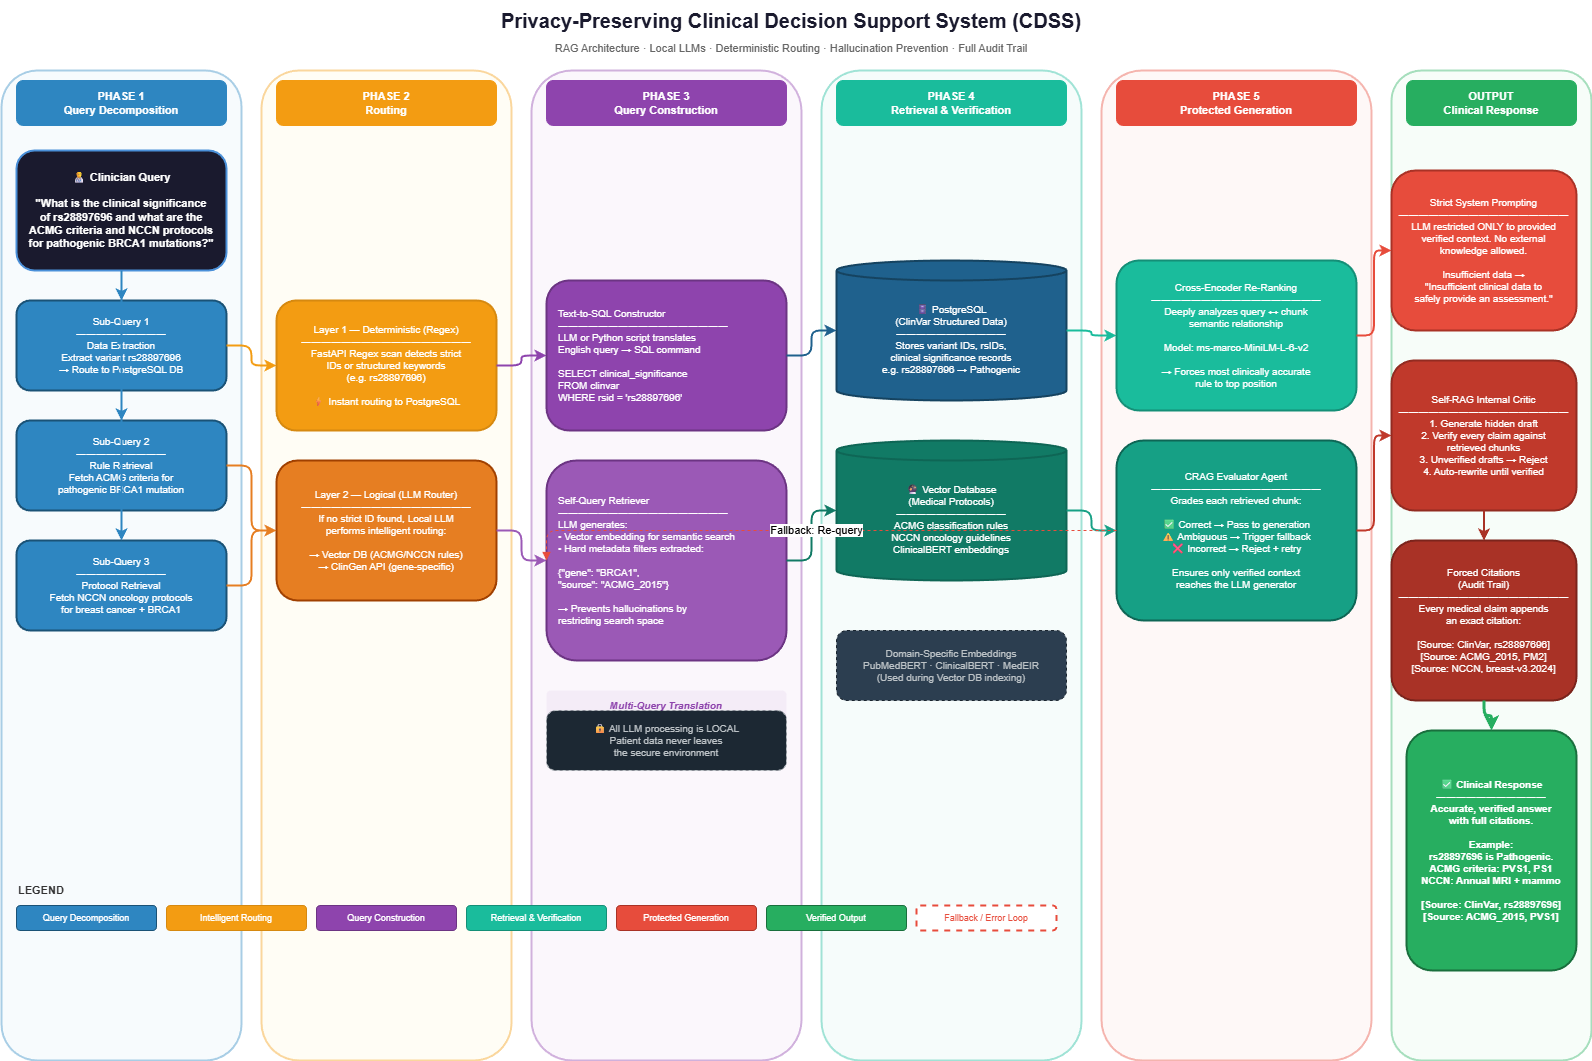

The diagram above was exported from draw.io. Its source (the exported page's mxGraphModel, read from the mxfile embedded in the PNG):
<mxGraphModel dx="1626" dy="779" grid="1" gridSize="10" guides="1" tooltips="1" connect="1" arrows="1" fold="1" page="1" pageScale="1" pageWidth="1654" pageHeight="1169" math="0" shadow="1">
  <root>
    <mxCell id="0" />
    <mxCell id="1" parent="0" />
    <mxCell id="title" value="Privacy-Preserving Clinical Decision Support System (CDSS)" style="text;html=1;strokeColor=none;fillColor=none;align=center;verticalAlign=middle;whiteSpace=wrap;rounded=0;fontSize=20;fontStyle=1;fontColor=#1a1a2e;" parent="1" vertex="1">
      <mxGeometry x="120" y="20" width="1420" height="40" as="geometry" />
    </mxCell>
    <mxCell id="subtitle" value="RAG Architecture · Local LLMs · Deterministic Routing · Hallucination Prevention · Full Audit Trail" style="text;html=1;strokeColor=none;fillColor=none;align=center;verticalAlign=middle;whiteSpace=wrap;rounded=0;fontSize=11;fontColor=#666666;" parent="1" vertex="1">
      <mxGeometry x="120" y="58" width="1420" height="20" as="geometry" />
    </mxCell>
    <mxCell id="bg1" value="" style="rounded=1;whiteSpace=wrap;html=1;fillColor=#EBF5FB;strokeColor=#2E86C1;strokeWidth=2;opacity=40;" parent="1" vertex="1">
      <mxGeometry x="40" y="90" width="240" height="990" as="geometry" />
    </mxCell>
    <mxCell id="bg2" value="" style="rounded=1;whiteSpace=wrap;html=1;fillColor=#FEF9E7;strokeColor=#F39C12;strokeWidth=2;opacity=40;" parent="1" vertex="1">
      <mxGeometry x="300" y="90" width="250" height="990" as="geometry" />
    </mxCell>
    <mxCell id="bg3" value="" style="rounded=1;whiteSpace=wrap;html=1;fillColor=#F4ECF7;strokeColor=#8E44AD;strokeWidth=2;opacity=40;" parent="1" vertex="1">
      <mxGeometry x="570" y="90" width="270" height="990" as="geometry" />
    </mxCell>
    <mxCell id="bg4" value="" style="rounded=1;whiteSpace=wrap;html=1;fillColor=#E8F8F5;strokeColor=#1ABC9C;strokeWidth=2;opacity=40;" parent="1" vertex="1">
      <mxGeometry x="860" y="90" width="260" height="990" as="geometry" />
    </mxCell>
    <mxCell id="bg5" value="" style="rounded=1;whiteSpace=wrap;html=1;fillColor=#FDEDEC;strokeColor=#E74C3C;strokeWidth=2;opacity=40;" parent="1" vertex="1">
      <mxGeometry x="1140" y="90" width="270" height="990" as="geometry" />
    </mxCell>
    <mxCell id="bg6" value="" style="rounded=1;whiteSpace=wrap;html=1;fillColor=#EAFAF1;strokeColor=#27AE60;strokeWidth=2;opacity=40;" parent="1" vertex="1">
      <mxGeometry x="1430" y="90" width="200" height="990" as="geometry" />
    </mxCell>
    <mxCell id="h1" value="PHASE 1&#10;Query Decomposition" style="text;html=1;strokeColor=#2E86C1;fillColor=#2E86C1;align=center;verticalAlign=middle;whiteSpace=wrap;rounded=1;fontSize=11;fontStyle=1;fontColor=#FFFFFF;" parent="1" vertex="1">
      <mxGeometry x="55" y="100" width="210" height="45" as="geometry" />
    </mxCell>
    <mxCell id="h2" value="PHASE 2&#10;Routing" style="text;html=1;strokeColor=#F39C12;fillColor=#F39C12;align=center;verticalAlign=middle;whiteSpace=wrap;rounded=1;fontSize=11;fontStyle=1;fontColor=#FFFFFF;" parent="1" vertex="1">
      <mxGeometry x="315" y="100" width="220" height="45" as="geometry" />
    </mxCell>
    <mxCell id="h3" value="PHASE 3&#10;Query Construction" style="text;html=1;strokeColor=#8E44AD;fillColor=#8E44AD;align=center;verticalAlign=middle;whiteSpace=wrap;rounded=1;fontSize=11;fontStyle=1;fontColor=#FFFFFF;" parent="1" vertex="1">
      <mxGeometry x="585" y="100" width="240" height="45" as="geometry" />
    </mxCell>
    <mxCell id="h4" value="PHASE 4&#10;Retrieval &amp; Verification" style="text;html=1;strokeColor=#1ABC9C;fillColor=#1ABC9C;align=center;verticalAlign=middle;whiteSpace=wrap;rounded=1;fontSize=11;fontStyle=1;fontColor=#FFFFFF;" parent="1" vertex="1">
      <mxGeometry x="875" y="100" width="230" height="45" as="geometry" />
    </mxCell>
    <mxCell id="h5" value="PHASE 5&#10;Protected Generation" style="text;html=1;strokeColor=#E74C3C;fillColor=#E74C3C;align=center;verticalAlign=middle;whiteSpace=wrap;rounded=1;fontSize=11;fontStyle=1;fontColor=#FFFFFF;" parent="1" vertex="1">
      <mxGeometry x="1155" y="100" width="240" height="45" as="geometry" />
    </mxCell>
    <mxCell id="h6" value="OUTPUT&#10;Clinical Response" style="text;html=1;strokeColor=#27AE60;fillColor=#27AE60;align=center;verticalAlign=middle;whiteSpace=wrap;rounded=1;fontSize=11;fontStyle=1;fontColor=#FFFFFF;" parent="1" vertex="1">
      <mxGeometry x="1445" y="100" width="170" height="45" as="geometry" />
    </mxCell>
    <mxCell id="input" value="👨⚕ Clinician Query&#10;&#10;&quot;What is the clinical significance&#10;of rs28897696 and what are the&#10;ACMG criteria and NCCN protocols&#10;for pathogenic BRCA1 mutations?&quot;" style="rounded=1;whiteSpace=wrap;html=1;fillColor=#1a1a2e;strokeColor=#4A90D9;strokeWidth=2;fontSize=11;fontColor=#FFFFFF;align=center;fontStyle=1;" parent="1" vertex="1">
      <mxGeometry x="55" y="170" width="210" height="120" as="geometry" />
    </mxCell>
    <mxCell id="sq1" value="Sub-Query 1&#10;―――――――――&#10;Data Extraction&#10;Extract variant rs28897696&#10;→ Route to PostgreSQL DB" style="rounded=1;whiteSpace=wrap;html=1;fillColor=#2E86C1;strokeColor=#1A5276;strokeWidth=2;fontSize=10;fontColor=#FFFFFF;align=center;" parent="1" vertex="1">
      <mxGeometry x="55" y="320" width="210" height="90" as="geometry" />
    </mxCell>
    <mxCell id="sq2" value="Sub-Query 2&#10;―――――――――&#10;Rule Retrieval&#10;Fetch ACMG criteria for&#10;pathogenic BRCA1 mutation" style="rounded=1;whiteSpace=wrap;html=1;fillColor=#2E86C1;strokeColor=#1A5276;strokeWidth=2;fontSize=10;fontColor=#FFFFFF;align=center;" parent="1" vertex="1">
      <mxGeometry x="55" y="440" width="210" height="90" as="geometry" />
    </mxCell>
    <mxCell id="sq3" value="Sub-Query 3&#10;―――――――――&#10;Protocol Retrieval&#10;Fetch NCCN oncology protocols&#10;for breast cancer + BRCA1" style="rounded=1;whiteSpace=wrap;html=1;fillColor=#2E86C1;strokeColor=#1A5276;strokeWidth=2;fontSize=10;fontColor=#FFFFFF;align=center;" parent="1" vertex="1">
      <mxGeometry x="55" y="560" width="210" height="90" as="geometry" />
    </mxCell>
    <mxCell id="a-in-sq1" style="edgeStyle=orthogonalEdgeStyle;html=1;strokeColor=#2E86C1;strokeWidth=2;exitX=0.5;exitY=1;exitDx=0;exitDy=0;entryX=0.5;entryY=0;entryDx=0;entryDy=0;" parent="1" source="input" target="sq1" edge="1">
      <mxGeometry relative="1" as="geometry" />
    </mxCell>
    <mxCell id="a-in-sq2" style="edgeStyle=orthogonalEdgeStyle;html=1;strokeColor=#2E86C1;strokeWidth=2;exitX=0.5;exitY=1;exitDx=0;exitDy=0;entryX=0.5;entryY=0;entryDx=0;entryDy=0;" parent="1" source="input" target="sq2" edge="1">
      <mxGeometry relative="1" as="geometry" />
    </mxCell>
    <mxCell id="a-in-sq3" style="edgeStyle=orthogonalEdgeStyle;html=1;strokeColor=#2E86C1;strokeWidth=2;exitX=0.5;exitY=1;exitDx=0;exitDy=0;entryX=0.5;entryY=0;entryDx=0;entryDy=0;" parent="1" source="input" target="sq3" edge="1">
      <mxGeometry relative="1" as="geometry">
        <Array as="points">
          <mxPoint x="160" y="410" />
          <mxPoint x="160" y="410" />
        </Array>
      </mxGeometry>
    </mxCell>
    <mxCell id="route1" value="Layer 1 — Deterministic (Regex)&#10;―――――――――――――――――&#10;FastAPI Regex scan detects strict&#10;IDs or structured keywords&#10;(e.g. rs28897696)&#10;&#10;⚡ Instant routing to PostgreSQL" style="rounded=1;whiteSpace=wrap;html=1;fillColor=#F39C12;strokeColor=#D68910;strokeWidth=2;fontSize=10;fontColor=#FFFFFF;align=center;" parent="1" vertex="1">
      <mxGeometry x="315" y="320" width="220" height="130" as="geometry" />
    </mxCell>
    <mxCell id="route2" value="Layer 2 — Logical (LLM Router)&#10;―――――――――――――――――&#10;If no strict ID found, Local LLM&#10;performs intelligent routing:&#10;&#10;→ Vector DB  (ACMG/NCCN rules)&#10;→ ClinGen API (gene-specific)" style="rounded=1;whiteSpace=wrap;html=1;fillColor=#E67E22;strokeColor=#A04000;strokeWidth=2;fontSize=10;fontColor=#FFFFFF;align=center;" parent="1" vertex="1">
      <mxGeometry x="315" y="480" width="220" height="140" as="geometry" />
    </mxCell>
    <mxCell id="a-sq1-r1" style="edgeStyle=orthogonalEdgeStyle;html=1;strokeColor=#F39C12;strokeWidth=2;dashed=0;" parent="1" source="sq1" target="route1" edge="1">
      <mxGeometry relative="1" as="geometry" />
    </mxCell>
    <mxCell id="a-sq2-r2" style="edgeStyle=orthogonalEdgeStyle;html=1;strokeColor=#E67E22;strokeWidth=2;" parent="1" source="sq2" target="route2" edge="1">
      <mxGeometry relative="1" as="geometry" />
    </mxCell>
    <mxCell id="a-sq3-r2" style="edgeStyle=orthogonalEdgeStyle;html=1;strokeColor=#E67E22;strokeWidth=2;" parent="1" source="sq3" target="route2" edge="1">
      <mxGeometry relative="1" as="geometry" />
    </mxCell>
    <mxCell id="sql" value="Text-to-SQL Constructor&#10;―――――――――――――――――&#10;LLM or Python script translates&#10;English query → SQL command&#10;&#10;SELECT clinical_significance&#10;FROM clinvar&#10;WHERE rsid = 'rs28897696'" style="rounded=1;whiteSpace=wrap;html=1;fillColor=#8E44AD;strokeColor=#6C3483;strokeWidth=2;fontSize=10;fontColor=#FFFFFF;align=left;spacingLeft=10;" parent="1" vertex="1">
      <mxGeometry x="585" y="300" width="240" height="150" as="geometry" />
    </mxCell>
    <mxCell id="sqr" value="Self-Query Retriever&#10;―――――――――――――――――&#10;LLM generates:&#10;• Vector embedding for semantic search&#10;• Hard metadata filters extracted:&#10;&#10;{&quot;gene&quot;: &quot;BRCA1&quot;,&#10; &quot;source&quot;: &quot;ACMG_2015&quot;}&#10;&#10;→ Prevents hallucinations by&#10;   restricting search space" style="rounded=1;whiteSpace=wrap;html=1;fillColor=#9B59B6;strokeColor=#6C3483;strokeWidth=2;fontSize=10;fontColor=#FFFFFF;align=left;spacingLeft=10;" parent="1" vertex="1">
      <mxGeometry x="585" y="480" width="240" height="200" as="geometry" />
    </mxCell>
    <mxCell id="mq-label" value="Multi-Query Translation" style="text;html=1;strokeColor=none;fillColor=#F4ECF7;align=center;verticalAlign=middle;whiteSpace=wrap;rounded=1;fontSize=10;fontStyle=3;fontColor=#8E44AD;" parent="1" vertex="1">
      <mxGeometry x="585" y="710" width="240" height="30" as="geometry" />
    </mxCell>
    <mxCell id="a-r1-sql" style="edgeStyle=orthogonalEdgeStyle;html=1;strokeColor=#8E44AD;strokeWidth=2;" parent="1" source="route1" target="sql" edge="1">
      <mxGeometry relative="1" as="geometry" />
    </mxCell>
    <mxCell id="a-r2-sqr" style="edgeStyle=orthogonalEdgeStyle;html=1;strokeColor=#9B59B6;strokeWidth=2;" parent="1" source="route2" target="sqr" edge="1">
      <mxGeometry relative="1" as="geometry" />
    </mxCell>
    <mxCell id="psql" value="🗄 PostgreSQL&#10;(ClinVar Structured Data)&#10;―――――――――――&#10;Stores variant IDs, rsIDs,&#10;clinical significance records&#10;e.g. rs28897696 → Pathogenic" style="shape=cylinder3;whiteSpace=wrap;html=1;boundedLbl=1;backgroundOutline=1;size=10;fillColor=#1F618D;strokeColor=#154360;strokeWidth=2;fontSize=10;fontColor=#FFFFFF;align=center;" parent="1" vertex="1">
      <mxGeometry x="875" y="280" width="230" height="140" as="geometry" />
    </mxCell>
    <mxCell id="vdb" value="🔮 Vector Database&#10;(Medical Protocols)&#10;―――――――――――&#10;ACMG classification rules&#10;NCCN oncology guidelines&#10;ClinicalBERT embeddings" style="shape=cylinder3;whiteSpace=wrap;html=1;boundedLbl=1;backgroundOutline=1;size=10;fillColor=#117A65;strokeColor=#0E6655;strokeWidth=2;fontSize=10;fontColor=#FFFFFF;align=center;" parent="1" vertex="1">
      <mxGeometry x="875" y="460" width="230" height="140" as="geometry" />
    </mxCell>
    <mxCell id="a-sql-psql" style="edgeStyle=orthogonalEdgeStyle;html=1;strokeColor=#1F618D;strokeWidth=2;" parent="1" source="sql" target="psql" edge="1">
      <mxGeometry relative="1" as="geometry" />
    </mxCell>
    <mxCell id="a-sqr-vdb" style="edgeStyle=orthogonalEdgeStyle;html=1;strokeColor=#117A65;strokeWidth=2;" parent="1" source="sqr" target="vdb" edge="1">
      <mxGeometry relative="1" as="geometry" />
    </mxCell>
    <mxCell id="rerank" value="Cross-Encoder Re-Ranking&#10;―――――――――――――――――&#10;Deeply analyzes query ↔ chunk&#10;semantic relationship&#10;&#10;Model: ms-marco-MiniLM-L-6-v2&#10;&#10;→ Forces most clinically accurate&#10;   rule to top position" style="rounded=1;whiteSpace=wrap;html=1;fillColor=#1ABC9C;strokeColor=#148F77;strokeWidth=2;fontSize=10;fontColor=#FFFFFF;align=center;" parent="1" vertex="1">
      <mxGeometry x="1155" y="280" width="240" height="150" as="geometry" />
    </mxCell>
    <mxCell id="crag" value="CRAG Evaluator Agent&#10;―――――――――――――――――&#10;Grades each retrieved chunk:&#10;&#10;✅ Correct → Pass to generation&#10;⚠ Ambiguous → Trigger fallback&#10;❌ Incorrect → Reject + retry&#10;&#10;Ensures only verified context&#10;reaches the LLM generator" style="rounded=1;whiteSpace=wrap;html=1;fillColor=#16A085;strokeColor=#0E6655;strokeWidth=2;fontSize=10;fontColor=#FFFFFF;align=center;" parent="1" vertex="1">
      <mxGeometry x="1155" y="460" width="240" height="180" as="geometry" />
    </mxCell>
    <mxCell id="a-psql-rr" style="edgeStyle=orthogonalEdgeStyle;html=1;strokeColor=#1ABC9C;strokeWidth=2;" parent="1" source="psql" target="rerank" edge="1">
      <mxGeometry relative="1" as="geometry" />
    </mxCell>
    <mxCell id="a-vdb-crag" style="edgeStyle=orthogonalEdgeStyle;html=1;strokeColor=#16A085;strokeWidth=2;" parent="1" source="vdb" target="crag" edge="1">
      <mxGeometry relative="1" as="geometry" />
    </mxCell>
    <mxCell id="prompt" value="Strict System Prompting&#10;―――――――――――――――――&#10;LLM restricted ONLY to provided&#10;verified context. No external&#10;knowledge allowed.&#10;&#10;Insufficient data →&#10;&quot;Insufficient clinical data to&#10;safely provide an assessment.&quot;" style="rounded=1;whiteSpace=wrap;html=1;fillColor=#E74C3C;strokeColor=#A93226;strokeWidth=2;fontSize=10;fontColor=#FFFFFF;align=center;" parent="1" vertex="1">
      <mxGeometry x="1430" y="190" width="185" height="160" as="geometry" />
    </mxCell>
    <mxCell id="selfrag" value="Self-RAG Internal Critic&#10;―――――――――――――――――&#10;1. Generate hidden draft&#10;2. Verify every claim against&#10;   retrieved chunks&#10;3. Unverified drafts → Reject&#10;4. Auto-rewrite until verified" style="rounded=1;whiteSpace=wrap;html=1;fillColor=#C0392B;strokeColor=#922B21;strokeWidth=2;fontSize=10;fontColor=#FFFFFF;align=center;" parent="1" vertex="1">
      <mxGeometry x="1430" y="380" width="185" height="150" as="geometry" />
    </mxCell>
    <mxCell id="cite" value="Forced Citations&#10;(Audit Trail)&#10;―――――――――――――――――&#10;Every medical claim appends&#10;an exact citation:&#10;&#10;[Source: ClinVar, rs28897696]&#10;[Source: ACMG_2015, PM2]&#10;[Source: NCCN, breast-v3.2024]" style="rounded=1;whiteSpace=wrap;html=1;fillColor=#A93226;strokeColor=#7B241C;strokeWidth=2;fontSize=10;fontColor=#FFFFFF;align=center;" parent="1" vertex="1">
      <mxGeometry x="1430" y="560" width="185" height="160" as="geometry" />
    </mxCell>
    <mxCell id="a-rr-prompt" style="edgeStyle=orthogonalEdgeStyle;html=1;strokeColor=#E74C3C;strokeWidth=2;" parent="1" source="rerank" target="prompt" edge="1">
      <mxGeometry relative="1" as="geometry" />
    </mxCell>
    <mxCell id="a-crag-selfrag" style="edgeStyle=orthogonalEdgeStyle;html=1;strokeColor=#C0392B;strokeWidth=2;" parent="1" source="crag" target="selfrag" edge="1">
      <mxGeometry relative="1" as="geometry" />
    </mxCell>
    <mxCell id="a-selfrag-cite" style="edgeStyle=orthogonalEdgeStyle;html=1;strokeColor=#A93226;strokeWidth=2;" parent="1" source="selfrag" target="cite" edge="1">
      <mxGeometry relative="1" as="geometry" />
    </mxCell>
    <mxCell id="output" value="✅ Clinical Response&#10;―――――――――――&#10;Accurate, verified answer&#10;with full citations.&#10;&#10;Example:&#10;rs28897696 is Pathogenic.&#10;ACMG criteria: PVS1, PS1&#10;NCCN: Annual MRI + mammo&#10;&#10;[Source: ClinVar, rs28897696]&#10;[Source: ACMG_2015, PVS1]" style="rounded=1;whiteSpace=wrap;html=1;fillColor=#27AE60;strokeColor=#196F3D;strokeWidth=2;fontSize=10;fontColor=#FFFFFF;align=center;fontStyle=1;" parent="1" vertex="1">
      <mxGeometry x="1445" y="750" width="170" height="240" as="geometry" />
    </mxCell>
    <mxCell id="a-cite-out" style="edgeStyle=orthogonalEdgeStyle;html=1;strokeColor=#27AE60;strokeWidth=3;" parent="1" source="cite" target="output" edge="1">
      <mxGeometry relative="1" as="geometry" />
    </mxCell>
    <mxCell id="embed" value="Domain-Specific Embeddings&#10;PubMedBERT · ClinicalBERT · MedEIR&#10;(Used during Vector DB indexing)" style="rounded=1;whiteSpace=wrap;html=1;fillColor=#2C3E50;strokeColor=#1A252F;strokeWidth=1;fontSize=10;fontColor=#BDC3C7;align=center;dashed=1;" parent="1" vertex="1">
      <mxGeometry x="875" y="650" width="230" height="70" as="geometry" />
    </mxCell>
    <mxCell id="local-llm" value="🔒 All LLM processing is LOCAL&#10;Patient data never leaves&#10;the secure environment" style="rounded=1;whiteSpace=wrap;html=1;fillColor=#1C2833;strokeColor=#BDC3C7;strokeWidth=1;fontSize=10;fontColor=#BDC3C7;align=center;dashed=1;" parent="1" vertex="1">
      <mxGeometry x="585" y="730" width="240" height="60" as="geometry" />
    </mxCell>
    <mxCell id="a-crag-fallback" value="Fallback: Re-query" style="edgeStyle=orthogonalEdgeStyle;html=1;strokeColor=#E74C3C;strokeWidth=1;dashed=1;exitX=0;exitY=0.5;exitDx=0;exitDy=0;entryX=0;entryY=0.5;entryDx=0;entryDy=0;endArrow=block;startArrow=none;" parent="1" source="crag" target="sqr" edge="1">
      <mxGeometry relative="1" as="geometry">
        <Array as="points">
          <mxPoint x="1140" y="550" />
          <mxPoint x="560" y="550" />
        </Array>
      </mxGeometry>
    </mxCell>
    <mxCell id="legend-title" value="LEGEND" style="text;html=1;strokeColor=none;fillColor=none;align=left;verticalAlign=middle;whiteSpace=wrap;rounded=0;fontSize=11;fontStyle=1;fontColor=#333333;" parent="1" vertex="1">
      <mxGeometry x="55" y="900" width="100" height="20" as="geometry" />
    </mxCell>
    <mxCell id="l1" value="Query Decomposition" style="rounded=1;whiteSpace=wrap;html=1;fillColor=#2E86C1;strokeColor=#1A5276;fontSize=9;fontColor=#FFFFFF;" parent="1" vertex="1">
      <mxGeometry x="55" y="925" width="140" height="25" as="geometry" />
    </mxCell>
    <mxCell id="l2" value="Intelligent Routing" style="rounded=1;whiteSpace=wrap;html=1;fillColor=#F39C12;strokeColor=#D68910;fontSize=9;fontColor=#FFFFFF;" parent="1" vertex="1">
      <mxGeometry x="205" y="925" width="140" height="25" as="geometry" />
    </mxCell>
    <mxCell id="l3" value="Query Construction" style="rounded=1;whiteSpace=wrap;html=1;fillColor=#8E44AD;strokeColor=#6C3483;fontSize=9;fontColor=#FFFFFF;" parent="1" vertex="1">
      <mxGeometry x="355" y="925" width="140" height="25" as="geometry" />
    </mxCell>
    <mxCell id="l4" value="Retrieval &amp; Verification" style="rounded=1;whiteSpace=wrap;html=1;fillColor=#1ABC9C;strokeColor=#148F77;fontSize=9;fontColor=#FFFFFF;" parent="1" vertex="1">
      <mxGeometry x="505" y="925" width="140" height="25" as="geometry" />
    </mxCell>
    <mxCell id="l5" value="Protected Generation" style="rounded=1;whiteSpace=wrap;html=1;fillColor=#E74C3C;strokeColor=#A93226;fontSize=9;fontColor=#FFFFFF;" parent="1" vertex="1">
      <mxGeometry x="655" y="925" width="140" height="25" as="geometry" />
    </mxCell>
    <mxCell id="l6" value="Verified Output" style="rounded=1;whiteSpace=wrap;html=1;fillColor=#27AE60;strokeColor=#196F3D;fontSize=9;fontColor=#FFFFFF;" parent="1" vertex="1">
      <mxGeometry x="805" y="925" width="140" height="25" as="geometry" />
    </mxCell>
    <mxCell id="l7" value="Fallback / Error Loop" style="rounded=1;whiteSpace=wrap;html=1;fillColor=#FFFFFF;strokeColor=#E74C3C;strokeWidth=2;fontSize=9;fontColor=#E74C3C;dashed=1;" parent="1" vertex="1">
      <mxGeometry x="955" y="925" width="140" height="25" as="geometry" />
    </mxCell>
  </root>
</mxGraphModel>